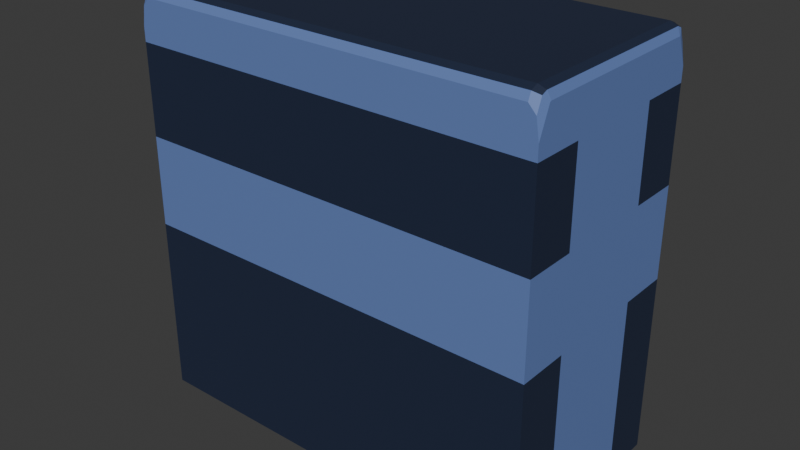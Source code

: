 # Source: wall_short_solo_plane.blend  (saved by Blender 5.0.118; exported with 4.5.12 LTS)
import bpy
from mathutils import Matrix  # noqa: F401  (used for matrix-valued properties, if any)

bpy.ops.wm.read_factory_settings(use_empty=True)
scene = bpy.context.scene
scene.name = 'Scene'

# ---- collections
col_collection = bpy.data.collections.new('Collection'); scene.collection.children.link(col_collection)

# ---- materials (node trees are filled in below, after node groups)
mat_basemat = bpy.data.materials.new('BaseMat')
mat_lightcolormat = bpy.data.materials.new('LightColorMat')

# ---- material node trees
mat_basemat.use_nodes = True; mat_basemat.node_tree.nodes.clear()
_N = mat_basemat.node_tree.nodes; _L = mat_basemat.node_tree.links
n0 = _N.new('ShaderNodeBsdfPrincipled'); n0.name = 'Principled BSDF'; n0.location = (-200, 100)
n0.inputs[0].default_value = (0.016, 0.02519, 0.05781, 1.0)
n1 = _N.new('ShaderNodeOutputMaterial'); n1.name = 'Material Output'; n1.location = (200, 100)
_L.new(n0.outputs[0], n1.inputs[0])
n1.is_active_output = True
mat_lightcolormat.use_nodes = True; mat_lightcolormat.node_tree.nodes.clear()
_N = mat_lightcolormat.node_tree.nodes; _L = mat_lightcolormat.node_tree.links
n0 = _N.new('ShaderNodeBsdfPrincipled'); n0.name = 'Principled BSDF'; n0.location = (-200, 100)
n0.inputs[0].default_value = (0.1384, 0.2195, 0.5029, 1.0)
n1 = _N.new('ShaderNodeOutputMaterial'); n1.name = 'Material Output'; n1.location = (200, 100)
_L.new(n0.outputs[0], n1.inputs[0])
n1.is_active_output = True

# ---- world
world_world = bpy.data.worlds.new('World'); scene.world = world_world
world_world.use_nodes = True; world_world.node_tree.nodes.clear()
_N = world_world.node_tree.nodes; _L = world_world.node_tree.links
n0 = _N.new('ShaderNodeOutputWorld'); n0.name = 'World Output'; n0.location = (200, 100)
n1 = _N.new('ShaderNodeBackground'); n1.name = 'Background'; n1.location = (-200, 100)
n1.inputs[0].default_value = (0.05088, 0.05088, 0.05088, 1.0)
_L.new(n1.outputs[0], n0.inputs[0])
n0.is_active_output = True
world_world.color = (0.05088, 0.05088, 0.05088)
world_world.sun_shadow_jitter_overblur = 0.0

# ---- meshes
me_cube_001 = bpy.data.meshes.new('Cube.001')
me_cube_001.from_pydata([(-1.0, -0.5, -1.0), (-1.0, 0.5, -1.0), (1.0, -0.5, -1.0), (1.0, 0.5, -1.0), (-1.0, -0.5, 0.75), (-1.0, 0.5, 0.75), (1.0, 0.5, 0.75), (1.0, -0.5, 0.75), (-1.0, 0.0, -1.0), (1.0, 0.0, -1.0), (1.0, 0.0, 0.75), (-1.0, 0.0, 0.75), (1.0, 0.25, -1.0), (-1.0, 0.25, 0.75), (-1.0, 0.25, -1.0), (1.0, 0.25, 0.75), (-1.0, -0.25, -1.0), (1.0, -0.25, 0.75), (1.0, -0.25, -1.0), (-1.0, -0.25, 0.75), (-1.0, 0.5, -0.125), (1.0, 0.5, -0.125), (1.0, -0.5, -0.125), (-1.0, -0.5, -0.125), (-1.0, 0.0, -0.125), (1.0, 0.0, -0.125), (1.0, 0.25, -0.125), (-1.0, 0.25, -0.125), (-1.0, -0.25, -0.125), (1.0, -0.25, -0.125), (-1.0, -0.5, 0.3125), (-1.0, 0.5, 0.3125), (1.0, 0.5, 0.3125), (1.0, -0.5, 0.3125), (-1.0, 0.0, 0.3125), (1.0, 0.0, 0.3125), (1.0, 0.25, 0.3125), (-1.0, 0.25, 0.3125), (-1.0, -0.25, 0.3125), (1.0, -0.25, 0.3125), (-0.95, 0.0, 1.0), (-1.0, 0.0, 0.95), (-0.9854, 0.0, 0.9854), (0.95, 0.0, 1.0), (1.0, 0.0, 0.95), (0.9854, 0.0, 0.9854), (-0.95, 0.25, 1.0), (-1.0, 0.25, 0.95), (-0.9854, 0.25, 0.9854), (1.0, 0.25, 0.95), (0.95, 0.25, 1.0), (0.9854, 0.25, 0.9854), (0.95, -0.25, 1.0), (1.0, -0.25, 0.95), (0.9854, -0.25, 0.9854), (-1.0, -0.25, 0.95), (-0.95, -0.25, 1.0), (-0.9854, -0.25, 0.9854), (-0.95, -0.5, 0.95), (-1.0, -0.5, 0.8193), (-0.9854, -0.5, 0.9117), (-1.0, -0.4401, 0.95), (-0.95, -0.45, 1.0), (-0.9854, -0.4471, 0.9854), (-1.0, -0.4471, 0.9471), (-0.95, -0.4854, 0.9854), (-0.9854, -0.4741, 0.9741), (-1.0, 0.4401, 0.95), (-0.95, 0.45, 1.0), (-0.9854, 0.4471, 0.9854), (-1.0, 0.5, 0.8193), (-0.95, 0.5, 0.95), (-0.9854, 0.5, 0.9117), (-1.0, 0.4471, 0.9471), (-0.95, 0.4854, 0.9854), (-0.9854, 0.4741, 0.9741), (1.0, -0.4401, 0.95), (0.95, -0.45, 1.0), (0.9854, -0.4471, 0.9854), (1.0, -0.5, 0.8193), (0.95, -0.5, 0.95), (0.9854, -0.5, 0.9117), (1.0, -0.4471, 0.9471), (0.95, -0.4854, 0.9854), (0.9854, -0.4741, 0.9741), (0.95, 0.5, 0.95), (1.0, 0.5, 0.8193), (0.9854, 0.5, 0.9117), (1.0, 0.4401, 0.95), (0.95, 0.45, 1.0), (0.9854, 0.4471, 0.9854), (1.0, 0.4471, 0.9471), (0.95, 0.4854, 0.9854), (0.9854, 0.4741, 0.9741)], [], [(16, 18, 2, 0), (33, 7, 4, 30), (39, 17, 7, 33), (31, 5, 6, 32), (37, 13, 5, 31), (38, 19, 11, 34), (36, 15, 10, 35), (14, 12, 9, 8), (1, 3, 12, 14), (32, 6, 15, 36), (34, 11, 13, 37), (30, 4, 19, 38), (35, 10, 17, 39), (8, 9, 18, 16), (9, 25, 29, 18), (0, 23, 28, 16), (8, 24, 27, 14), (3, 21, 26, 12), (12, 26, 25, 9), (16, 28, 24, 8), (14, 27, 20, 1), (1, 20, 21, 3), (18, 29, 22, 2), (2, 22, 23, 0), (25, 35, 39, 29), (23, 30, 38, 28), (24, 34, 37, 27), (21, 32, 36, 26), (26, 36, 35, 25), (28, 38, 34, 24), (27, 37, 31, 20), (20, 31, 32, 21), (29, 39, 33, 22), (22, 33, 30, 23), (56, 40, 42, 57), (57, 42, 41, 55), (50, 43, 45, 51), (51, 45, 44, 49), (40, 46, 48, 42), (42, 48, 47, 41), (43, 52, 54, 45), (45, 54, 53, 44), (73, 67, 69, 75), (75, 69, 68, 74), (88, 91, 93, 90), (90, 93, 92, 89), (70, 73, 75, 72), (72, 75, 74, 71), (91, 86, 87, 93), (93, 87, 85, 92), (82, 76, 78, 84), (84, 78, 77, 83), (61, 64, 66, 63), (63, 66, 65, 62), (79, 82, 84, 81), (81, 84, 83, 80), (64, 59, 60, 66), (66, 60, 58, 65), (62, 56, 57, 63), (63, 57, 55, 61), (76, 53, 54, 78), (78, 54, 52, 77), (49, 88, 90, 51), (51, 90, 89, 50), (67, 47, 48, 69), (69, 48, 46, 68), (43, 40, 56, 52), (50, 46, 40, 43), (19, 55, 41, 11), (11, 41, 47, 13), (15, 49, 44, 10), (10, 44, 53, 17), (13, 47, 67, 73, 70, 5), (89, 68, 46, 50), (6, 86, 91, 88, 49, 15), (17, 53, 76, 82, 79, 7), (52, 56, 62, 77), (4, 59, 64, 61, 55, 19), (83, 65, 58, 80), (7, 79, 81, 80, 58, 60, 59, 4), (77, 62, 65, 83), (68, 89, 92, 74), (74, 92, 85, 71), (5, 70, 72, 71, 85, 87, 86, 6)])
me_cube_001.polygons.foreach_set('material_index', [0, 0, 0, 0, 0, 1, 1, 0, 0, 0, 1, 0, 1, 0, 1, 0, 1, 0, 1, 1, 0, 0, 0, 0, 1, 1, 1, 1, 1, 1, 1, 1, 1, 1, 0, 1, 0, 1, 0, 1, 0, 1, 1, 0, 1, 0, 1, 1, 1, 1, 1, 0, 1, 0, 1, 1, 1, 1, 0, 1, 1, 0, 1, 0, 1, 0, 0, 0, 1, 1, 1, 1, 1, 0, 1, 1, 0, 1, 1, 1, 0, 0, 1, 1])
_uv = me_cube_001.uv_layers.new(name='UVMap')
_uv.uv.foreach_set('vector', [0.125, 0.6875, 0.375, 0.6875, 0.375, 0.75, 0.125, 0.75, 0.5391, 0.75, 0.5938, 0.75, 0.5938, 1.0, 0.5391, 1.0, 0.5391, 0.6875, 0.5938, 0.6875, 0.5938, 0.75, 0.5391, 0.75, 0.5391, 0.25, 0.5938, 0.25, 0.5938, 0.5, 0.5391, 0.5, 0.5391, 0.1875, 0.5938, 0.1875, 0.5938, 0.25, 0.5391, 0.25, 0.5391, 0.0625, 0.5938, 0.0625, 0.5938, 0.125, 0.5391, 0.125, 0.5391, 0.5625, 0.5938, 0.5625, 0.5938, 0.625, 0.5391, 0.625, 0.125, 0.5625, 0.375, 0.5625, 0.375, 0.625, 0.125, 0.625, 0.125, 0.5, 0.375, 0.5, 0.375, 0.5625, 0.125, 0.5625, 0.5391, 0.5, 0.5938, 0.5, 0.5938, 0.5625, 0.5391, 0.5625, 0.5391, 0.125, 0.5938, 0.125, 0.5938, 0.1875, 0.5391, 0.1875, 0.5391, 0.0, 0.5938, 0.0, 0.5938, 0.0625, 0.5391, 0.0625, 0.5391, 0.625, 0.5938, 0.625, 0.5938, 0.6875, 0.5391, 0.6875, 0.125, 0.625, 0.375, 0.625, 0.375, 0.6875, 0.125, 0.6875, 0.375, 0.625, 0.4844, 0.625, 0.4844, 0.6875, 0.375, 0.6875, 0.375, 0.0, 0.4844, 0.0, 0.4844, 0.0625, 0.375, 0.0625, 0.375, 0.125, 0.4844, 0.125, 0.4844, 0.1875, 0.375, 0.1875, 0.375, 0.5, 0.4844, 0.5, 0.4844, 0.5625, 0.375, 0.5625, 0.375, 0.5625, 0.4844, 0.5625, 0.4844, 0.625, 0.375, 0.625, 0.375, 0.0625, 0.4844, 0.0625, 0.4844, 0.125, 0.375, 0.125, 0.375, 0.1875, 0.4844, 0.1875, 0.4844, 0.25, 0.375, 0.25, 0.375, 0.25, 0.4844, 0.25, 0.4844, 0.5, 0.375, 0.5, 0.375, 0.6875, 0.4844, 0.6875, 0.4844, 0.75, 0.375, 0.75, 0.375, 0.75, 0.4844, 0.75, 0.4844, 1.0, 0.375, 1.0, 0.4844, 0.625, 0.5391, 0.625, 0.5391, 0.6875, 0.4844, 0.6875, 0.4844, 0.0, 0.5391, 0.0, 0.5391, 0.0625, 0.4844, 0.0625, 0.4844, 0.125, 0.5391, 0.125, 0.5391, 0.1875, 0.4844, 0.1875, 0.4844, 0.5, 0.5391, 0.5, 0.5391, 0.5625, 0.4844, 0.5625, 0.4844, 0.5625, 0.5391, 0.5625, 0.5391, 0.625, 0.4844, 0.625, 0.4844, 0.0625, 0.5391, 0.0625, 0.5391, 0.125, 0.4844, 0.125, 0.4844, 0.1875, 0.5391, 0.1875, 0.5391, 0.25, 0.4844, 0.25, 0.4844, 0.25, 0.5391, 0.25, 0.5391, 0.5, 0.4844, 0.5, 0.4844, 0.6875, 0.5391, 0.6875, 0.5391, 0.75, 0.4844, 0.75, 0.4844, 0.75, 0.5391, 0.75, 0.5391, 1.0, 0.4844, 1.0, 0.8688, 0.6875, 0.8688, 0.625, 0.875, 0.625, 0.875, 0.6875, 0.625, 0.0625, 0.625, 0.125, 0.6187, 0.125, 0.6187, 0.0625, 0.6313, 0.5625, 0.6313, 0.625, 0.625, 0.625, 0.625, 0.5625, 0.625, 0.5625, 0.625, 0.625, 0.6187, 0.625, 0.6187, 0.5625, 0.8688, 0.625, 0.8688, 0.5625, 0.875, 0.5625, 0.875, 0.625, 0.625, 0.125, 0.625, 0.1875, 0.6187, 0.1875, 0.6187, 0.125, 0.6313, 0.625, 0.6313, 0.6875, 0.625, 0.6875, 0.625, 0.625, 0.625, 0.625, 0.625, 0.6875, 0.6187, 0.6875, 0.6187, 0.625, 0.6186, 0.2371, 0.6189, 0.2353, 0.625, 0.2375, 0.6236, 0.2478, 0.875, 0.502, 0.875, 0.5124, 0.8688, 0.5125, 0.8687, 0.5, 0.619, 0.5146, 0.6186, 0.5128, 0.624, 0.502, 0.625, 0.5124, 0.625, 0.5124, 0.624, 0.502, 0.6275, 0.498, 0.6313, 0.5125, 0.6024, 0.25, 0.6186, 0.2371, 0.6236, 0.2478, 0.6172, 0.2506, 0.6172, 0.2506, 0.6236, 0.2478, 0.6241, 0.2545, 0.6188, 0.2563, 0.6186, 0.5128, 0.6024, 0.5, 0.6172, 0.4994, 0.624, 0.502, 0.624, 0.502, 0.6172, 0.4994, 0.6188, 0.4938, 0.6275, 0.498, 0.6186, 0.7372, 0.619, 0.7354, 0.625, 0.7376, 0.624, 0.748, 0.624, 0.748, 0.625, 0.7376, 0.6313, 0.7375, 0.6275, 0.7519, 0.6188, 0.01499, 0.6184, 0.01323, 0.623, 0.004072, 0.6249, 0.01253, 0.875, 0.7376, 0.875, 0.748, 0.8687, 0.75, 0.8688, 0.7375, 0.6024, 0.75, 0.6186, 0.7372, 0.624, 0.748, 0.6172, 0.7506, 0.6172, 0.7506, 0.624, 0.748, 0.6275, 0.7519, 0.6188, 0.7563, 0.6184, 0.01323, 0.6024, 0.0, 0.6187, 0.0, 0.623, 0.004072, 0.624, 1.0, 0.6164, 0.9991, 0.6188, 0.9938, 0.625, 0.9937, 0.8688, 0.7375, 0.8688, 0.6875, 0.875, 0.6875, 0.875, 0.7376, 0.6249, 0.01253, 0.625, 0.0625, 0.6187, 0.0625, 0.6188, 0.01499, 0.619, 0.7354, 0.6187, 0.6875, 0.625, 0.6875, 0.625, 0.7376, 0.625, 0.7376, 0.625, 0.6875, 0.6313, 0.6875, 0.6313, 0.7375, 0.6187, 0.5625, 0.619, 0.5146, 0.625, 0.5124, 0.625, 0.5625, 0.625, 0.5625, 0.625, 0.5124, 0.6313, 0.5125, 0.6313, 0.5625, 0.6189, 0.2353, 0.6187, 0.1875, 0.625, 0.1875, 0.625, 0.2375, 0.875, 0.5124, 0.875, 0.5625, 0.8688, 0.5625, 0.8688, 0.5125, 0.6313, 0.625, 0.8688, 0.625, 0.8688, 0.6875, 0.6313, 0.6875, 0.6313, 0.5625, 0.8688, 0.5625, 0.8688, 0.625, 0.6313, 0.625, 0.5938, 0.0625, 0.6187, 0.0625, 0.6187, 0.125, 0.5938, 0.125, 0.5938, 0.125, 0.6187, 0.125, 0.6187, 0.1875, 0.5938, 0.1875, 0.5938, 0.5625, 0.6187, 0.5625, 0.6187, 0.625, 0.5938, 0.625, 0.5938, 0.625, 0.6187, 0.625, 0.6187, 0.6875, 0.5938, 0.6875, 0.5938, 0.1875, 0.6187, 0.1875, 0.6189, 0.2353, 0.6186, 0.2371, 0.6024, 0.25, 0.5938, 0.25, 0.6313, 0.5125, 0.8688, 0.5125, 0.8688, 0.5625, 0.6313, 0.5625, 0.5938, 0.5, 0.6024, 0.5, 0.6186, 0.5128, 0.619, 0.5146, 0.6187, 0.5625, 0.5938, 0.5625, 0.5938, 0.6875, 0.6187, 0.6875, 0.619, 0.7354, 0.6186, 0.7372, 0.6024, 0.75, 0.5938, 0.75, 0.6313, 0.6875, 0.8688, 0.6875, 0.8688, 0.7375, 0.6313, 0.7375, 0.5938, 0.0, 0.6024, 0.0, 0.6184, 0.01323, 0.6188, 0.01499, 0.6187, 0.0625, 0.5938, 0.0625, 0.6275, 0.7519, 0.625, 0.9937, 0.6188, 0.9938, 0.6188, 0.7563, 0.5938, 0.75, 0.6024, 0.75, 0.6172, 0.7506, 0.6188, 0.7563, 0.6188, 0.9938, 0.6164, 0.9991, 0.6024, 1.0, 0.5938, 1.0, 0.6313, 0.7375, 0.8688, 0.7375, 0.8687, 0.75, 0.6275, 0.7519, 0.8688, 0.5125, 0.6313, 0.5125, 0.6275, 0.498, 0.8687, 0.5, 0.6241, 0.2545, 0.6275, 0.498, 0.6188, 0.4938, 0.6188, 0.2563, 0.5938, 0.25, 0.6024, 0.25, 0.6172, 0.2506, 0.6188, 0.2563, 0.6188, 0.4938, 0.6172, 0.4994, 0.6024, 0.5, 0.5938, 0.5])
me_cube_001.materials.append(mat_basemat)
me_cube_001.materials.append(mat_lightcolormat)
me_cube_001.update()

# ---- objects
ob_base_col = bpy.data.objects.new('Base-col', me_cube_001)

# ---- transforms, parenting, visibility, modifiers, constraints
ob_base_col.location = (0.0, 0.0, 0.0)

# ---- collection membership
col_collection.objects.link(ob_base_col)

# ---- scene / render settings (as saved in the file)
scene.frame_start = 1; scene.frame_end = 250; scene.frame_set(1)
scene.render.engine = 'BLENDER_EEVEE_NEXT'
scene.render.bake_bias = 0.0
scene.render.bake_samples = 0
scene.cycles.sampling_pattern = 'TABULATED_SOBOL'
scene.eevee.use_volume_custom_range = False
bpy.context.view_layer.update()

# ---- added for rendering (the .blend has no active camera and no usable light): camera, sun
cam_auto = bpy.data.cameras.new('AutoCamera')
cam_auto.lens = 50.0
cam_auto.sensor_width = 36.0
cam_auto.clip_end = 1000.0
ob_auto_camera = bpy.data.objects.new('AutoCamera', cam_auto)
scene.collection.objects.link(ob_auto_camera)
ob_auto_camera.location = (2.77567, -3.33081, 2.22054)
ob_auto_camera.rotation_euler = (1.09748, -7.21219e-08, 0.694738)
scene.camera = ob_auto_camera
light_auto_sun = bpy.data.lights.new('AutoSun', 'SUN')
light_auto_sun.energy = 3.0
light_auto_sun.angle = 0.0523599
ob_auto_sun = bpy.data.objects.new('AutoSun', light_auto_sun)
scene.collection.objects.link(ob_auto_sun)
ob_auto_sun.rotation_euler = (0.872665, 0.174533, 0.523599)
bpy.context.view_layer.update()
